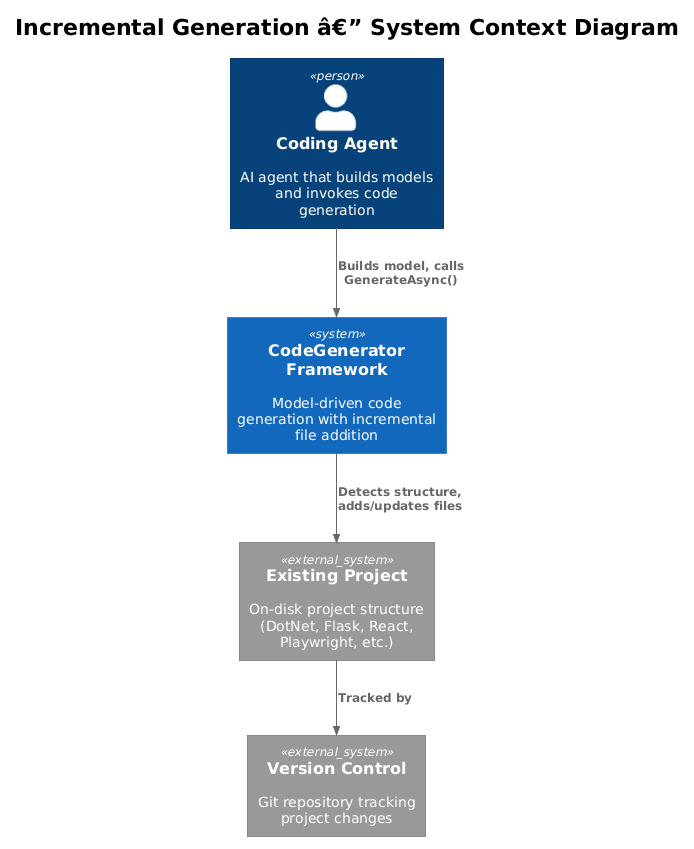

The diagram above was rendered by PlantUML. Its source (embedded in the PNG):
@startuml
!theme plain
!include <C4/C4_Context>

title Incremental Generation â€” System Context Diagram

Person(agent, "Coding Agent", "AI agent that builds models and invokes code generation")
System(codegen, "CodeGenerator Framework", "Model-driven code generation with incremental file addition")
System_Ext(existing, "Existing Project", "On-disk project structure (DotNet, Flask, React, Playwright, etc.)")
System_Ext(vcs, "Version Control", "Git repository tracking project changes")

Rel(agent, codegen, "Builds model, calls GenerateAsync()")
Rel(codegen, existing, "Detects structure, adds/updates files")
Rel(existing, vcs, "Tracked by")
@enduml